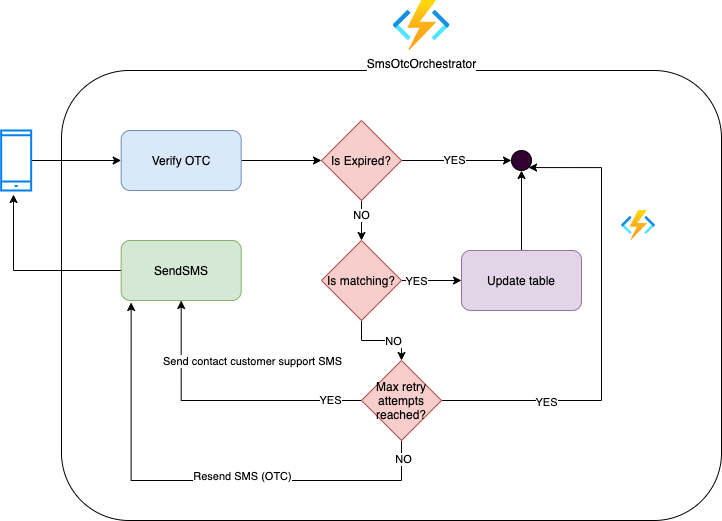

The diagram above was exported from draw.io. Its source (the exported page's mxGraphModel, read from the mxfile embedded in the PNG):
<mxGraphModel dx="1426" dy="746" grid="1" gridSize="10" guides="1" tooltips="1" connect="1" arrows="1" fold="1" page="1" pageScale="1" pageWidth="827" pageHeight="1169" math="0" shadow="0">
  <root>
    <mxCell id="0" />
    <mxCell id="1" parent="0" />
    <mxCell id="GO-6Q8_W219r2Mh8m1zh-51" value="" style="rounded=1;whiteSpace=wrap;html=1;fillColor=#FFFFFF;" vertex="1" parent="1">
      <mxGeometry x="100" y="180" width="660" height="450" as="geometry" />
    </mxCell>
    <mxCell id="sknrw7jdqt3h4BzA8VOg-1" value="SmsOtcOrchestrator" style="aspect=fixed;html=1;points=[];align=center;image;fontSize=12;image=img/lib/azure2/compute/Function_Apps.svg;" parent="1" vertex="1">
      <mxGeometry x="431.66" y="110" width="56.67" height="50" as="geometry" />
    </mxCell>
    <mxCell id="GO-6Q8_W219r2Mh8m1zh-8" value="" style="edgeStyle=orthogonalEdgeStyle;rounded=0;orthogonalLoop=1;jettySize=auto;html=1;" edge="1" parent="1" source="GO-6Q8_W219r2Mh8m1zh-6" target="GO-6Q8_W219r2Mh8m1zh-7">
      <mxGeometry relative="1" as="geometry" />
    </mxCell>
    <mxCell id="GO-6Q8_W219r2Mh8m1zh-6" value="" style="html=1;verticalLabelPosition=bottom;align=center;labelBackgroundColor=#ffffff;verticalAlign=top;strokeWidth=2;strokeColor=#0080F0;shadow=0;dashed=0;shape=mxgraph.ios7.icons.smartphone;" vertex="1" parent="1">
      <mxGeometry x="39.66999999999999" y="240" width="29.99" height="60" as="geometry" />
    </mxCell>
    <mxCell id="GO-6Q8_W219r2Mh8m1zh-10" value="" style="edgeStyle=orthogonalEdgeStyle;rounded=0;orthogonalLoop=1;jettySize=auto;html=1;" edge="1" parent="1" source="GO-6Q8_W219r2Mh8m1zh-7" target="GO-6Q8_W219r2Mh8m1zh-9">
      <mxGeometry relative="1" as="geometry" />
    </mxCell>
    <mxCell id="GO-6Q8_W219r2Mh8m1zh-7" value="Verify OTC" style="rounded=1;whiteSpace=wrap;html=1;fillColor=#dae8fc;strokeColor=#6c8ebf;" vertex="1" parent="1">
      <mxGeometry x="159.67000000000002" y="240" width="120" height="60" as="geometry" />
    </mxCell>
    <mxCell id="GO-6Q8_W219r2Mh8m1zh-18" value="" style="edgeStyle=orthogonalEdgeStyle;rounded=0;orthogonalLoop=1;jettySize=auto;html=1;" edge="1" parent="1" source="GO-6Q8_W219r2Mh8m1zh-9">
      <mxGeometry relative="1" as="geometry">
        <mxPoint x="400" y="350" as="targetPoint" />
      </mxGeometry>
    </mxCell>
    <mxCell id="GO-6Q8_W219r2Mh8m1zh-19" value="NO" style="edgeLabel;html=1;align=center;verticalAlign=middle;resizable=0;points=[];" vertex="1" connectable="0" parent="GO-6Q8_W219r2Mh8m1zh-18">
      <mxGeometry x="-0.2667" y="-1" relative="1" as="geometry">
        <mxPoint y="-1" as="offset" />
      </mxGeometry>
    </mxCell>
    <mxCell id="GO-6Q8_W219r2Mh8m1zh-44" value="" style="edgeStyle=orthogonalEdgeStyle;rounded=0;orthogonalLoop=1;jettySize=auto;html=1;" edge="1" parent="1" source="GO-6Q8_W219r2Mh8m1zh-9" target="GO-6Q8_W219r2Mh8m1zh-30">
      <mxGeometry relative="1" as="geometry" />
    </mxCell>
    <mxCell id="GO-6Q8_W219r2Mh8m1zh-45" value="YES" style="edgeLabel;html=1;align=center;verticalAlign=middle;resizable=0;points=[];" vertex="1" connectable="0" parent="GO-6Q8_W219r2Mh8m1zh-44">
      <mxGeometry x="-0.0545" y="1" relative="1" as="geometry">
        <mxPoint as="offset" />
      </mxGeometry>
    </mxCell>
    <mxCell id="GO-6Q8_W219r2Mh8m1zh-9" value="Is Expired?" style="rhombus;whiteSpace=wrap;html=1;fillColor=#f8cecc;strokeColor=#b85450;" vertex="1" parent="1">
      <mxGeometry x="360" y="230" width="80" height="80" as="geometry" />
    </mxCell>
    <mxCell id="GO-6Q8_W219r2Mh8m1zh-16" style="edgeStyle=orthogonalEdgeStyle;rounded=0;orthogonalLoop=1;jettySize=auto;html=1;exitX=0;exitY=0.5;exitDx=0;exitDy=0;entryX=0.411;entryY=1.067;entryDx=0;entryDy=0;entryPerimeter=0;" edge="1" parent="1" source="GO-6Q8_W219r2Mh8m1zh-11" target="GO-6Q8_W219r2Mh8m1zh-6">
      <mxGeometry relative="1" as="geometry" />
    </mxCell>
    <mxCell id="GO-6Q8_W219r2Mh8m1zh-11" value="SendSMS" style="rounded=1;whiteSpace=wrap;html=1;fillColor=#d5e8d4;strokeColor=#82b366;" vertex="1" parent="1">
      <mxGeometry x="159.67" y="350" width="120" height="60" as="geometry" />
    </mxCell>
    <mxCell id="GO-6Q8_W219r2Mh8m1zh-27" value="" style="edgeStyle=orthogonalEdgeStyle;rounded=0;orthogonalLoop=1;jettySize=auto;html=1;" edge="1" parent="1" source="GO-6Q8_W219r2Mh8m1zh-20" target="GO-6Q8_W219r2Mh8m1zh-26">
      <mxGeometry relative="1" as="geometry" />
    </mxCell>
    <mxCell id="GO-6Q8_W219r2Mh8m1zh-54" value="YES" style="edgeLabel;html=1;align=center;verticalAlign=middle;resizable=0;points=[];" vertex="1" connectable="0" parent="GO-6Q8_W219r2Mh8m1zh-27">
      <mxGeometry x="-0.5333" relative="1" as="geometry">
        <mxPoint as="offset" />
      </mxGeometry>
    </mxCell>
    <mxCell id="GO-6Q8_W219r2Mh8m1zh-33" value="" style="edgeStyle=orthogonalEdgeStyle;rounded=0;orthogonalLoop=1;jettySize=auto;html=1;" edge="1" parent="1" source="GO-6Q8_W219r2Mh8m1zh-20" target="GO-6Q8_W219r2Mh8m1zh-32">
      <mxGeometry relative="1" as="geometry" />
    </mxCell>
    <mxCell id="GO-6Q8_W219r2Mh8m1zh-34" value="NO" style="edgeLabel;html=1;align=center;verticalAlign=middle;resizable=0;points=[];" vertex="1" connectable="0" parent="GO-6Q8_W219r2Mh8m1zh-33">
      <mxGeometry x="0.28" relative="1" as="geometry">
        <mxPoint as="offset" />
      </mxGeometry>
    </mxCell>
    <mxCell id="GO-6Q8_W219r2Mh8m1zh-20" value="Is matching?" style="rhombus;whiteSpace=wrap;html=1;fillColor=#f8cecc;strokeColor=#b85450;" vertex="1" parent="1">
      <mxGeometry x="360" y="350" width="80" height="80" as="geometry" />
    </mxCell>
    <mxCell id="GO-6Q8_W219r2Mh8m1zh-55" style="edgeStyle=orthogonalEdgeStyle;rounded=0;orthogonalLoop=1;jettySize=auto;html=1;exitX=0.5;exitY=0;exitDx=0;exitDy=0;entryX=0.5;entryY=1;entryDx=0;entryDy=0;" edge="1" parent="1" source="GO-6Q8_W219r2Mh8m1zh-26" target="GO-6Q8_W219r2Mh8m1zh-30">
      <mxGeometry relative="1" as="geometry" />
    </mxCell>
    <mxCell id="GO-6Q8_W219r2Mh8m1zh-26" value="Update table" style="rounded=1;whiteSpace=wrap;html=1;fillColor=#e1d5e7;strokeColor=#9673a6;" vertex="1" parent="1">
      <mxGeometry x="500" y="360" width="120" height="60" as="geometry" />
    </mxCell>
    <mxCell id="GO-6Q8_W219r2Mh8m1zh-30" value="" style="ellipse;whiteSpace=wrap;html=1;aspect=fixed;fillColor=#330033;" vertex="1" parent="1">
      <mxGeometry x="550" y="260" width="20" height="20" as="geometry" />
    </mxCell>
    <mxCell id="GO-6Q8_W219r2Mh8m1zh-36" style="edgeStyle=orthogonalEdgeStyle;rounded=0;orthogonalLoop=1;jettySize=auto;html=1;exitX=0;exitY=0.5;exitDx=0;exitDy=0;entryX=0.5;entryY=1;entryDx=0;entryDy=0;" edge="1" parent="1" source="GO-6Q8_W219r2Mh8m1zh-32" target="GO-6Q8_W219r2Mh8m1zh-11">
      <mxGeometry relative="1" as="geometry" />
    </mxCell>
    <mxCell id="GO-6Q8_W219r2Mh8m1zh-37" value="YES" style="edgeLabel;html=1;align=center;verticalAlign=middle;resizable=0;points=[];" vertex="1" connectable="0" parent="GO-6Q8_W219r2Mh8m1zh-36">
      <mxGeometry x="-0.7707" y="-1" relative="1" as="geometry">
        <mxPoint as="offset" />
      </mxGeometry>
    </mxCell>
    <mxCell id="GO-6Q8_W219r2Mh8m1zh-38" value="Send contact customer support SMS" style="edgeLabel;html=1;align=center;verticalAlign=middle;resizable=0;points=[];" vertex="1" connectable="0" parent="GO-6Q8_W219r2Mh8m1zh-36">
      <mxGeometry x="0.1268" y="-2" relative="1" as="geometry">
        <mxPoint x="48" y="-38" as="offset" />
      </mxGeometry>
    </mxCell>
    <mxCell id="GO-6Q8_W219r2Mh8m1zh-39" style="edgeStyle=orthogonalEdgeStyle;rounded=0;orthogonalLoop=1;jettySize=auto;html=1;exitX=0.5;exitY=1;exitDx=0;exitDy=0;entryX=0.083;entryY=1.033;entryDx=0;entryDy=0;entryPerimeter=0;" edge="1" parent="1" source="GO-6Q8_W219r2Mh8m1zh-32" target="GO-6Q8_W219r2Mh8m1zh-11">
      <mxGeometry relative="1" as="geometry">
        <Array as="points">
          <mxPoint x="440" y="590" />
          <mxPoint x="170" y="590" />
        </Array>
      </mxGeometry>
    </mxCell>
    <mxCell id="GO-6Q8_W219r2Mh8m1zh-40" value="NO" style="edgeLabel;html=1;align=center;verticalAlign=middle;resizable=0;points=[];" vertex="1" connectable="0" parent="GO-6Q8_W219r2Mh8m1zh-39">
      <mxGeometry x="-0.9279" y="1" relative="1" as="geometry">
        <mxPoint as="offset" />
      </mxGeometry>
    </mxCell>
    <mxCell id="GO-6Q8_W219r2Mh8m1zh-56" value="Resend SMS (OTC)" style="edgeLabel;html=1;align=center;verticalAlign=middle;resizable=0;points=[];" vertex="1" connectable="0" parent="GO-6Q8_W219r2Mh8m1zh-39">
      <mxGeometry x="-0.0009" y="-2" relative="1" as="geometry">
        <mxPoint x="44" y="-3" as="offset" />
      </mxGeometry>
    </mxCell>
    <mxCell id="GO-6Q8_W219r2Mh8m1zh-52" style="edgeStyle=orthogonalEdgeStyle;rounded=0;orthogonalLoop=1;jettySize=auto;html=1;exitX=1;exitY=0.5;exitDx=0;exitDy=0;entryX=1;entryY=1;entryDx=0;entryDy=0;" edge="1" parent="1" source="GO-6Q8_W219r2Mh8m1zh-32" target="GO-6Q8_W219r2Mh8m1zh-30">
      <mxGeometry relative="1" as="geometry">
        <Array as="points">
          <mxPoint x="640" y="510" />
          <mxPoint x="640" y="277" />
        </Array>
      </mxGeometry>
    </mxCell>
    <mxCell id="GO-6Q8_W219r2Mh8m1zh-53" value="YES" style="edgeLabel;html=1;align=center;verticalAlign=middle;resizable=0;points=[];" vertex="1" connectable="0" parent="GO-6Q8_W219r2Mh8m1zh-52">
      <mxGeometry x="-0.5538" y="-1" relative="1" as="geometry">
        <mxPoint as="offset" />
      </mxGeometry>
    </mxCell>
    <mxCell id="GO-6Q8_W219r2Mh8m1zh-32" value="Max retry attempts reached?" style="rhombus;whiteSpace=wrap;html=1;fillColor=#f8cecc;strokeColor=#b85450;" vertex="1" parent="1">
      <mxGeometry x="400" y="470" width="80" height="80" as="geometry" />
    </mxCell>
    <mxCell id="GO-6Q8_W219r2Mh8m1zh-49" value="" style="aspect=fixed;html=1;points=[];align=center;image;fontSize=12;image=img/lib/azure2/compute/Function_Apps.svg;" vertex="1" parent="1">
      <mxGeometry x="660" y="320" width="34" height="30" as="geometry" />
    </mxCell>
  </root>
</mxGraphModel>